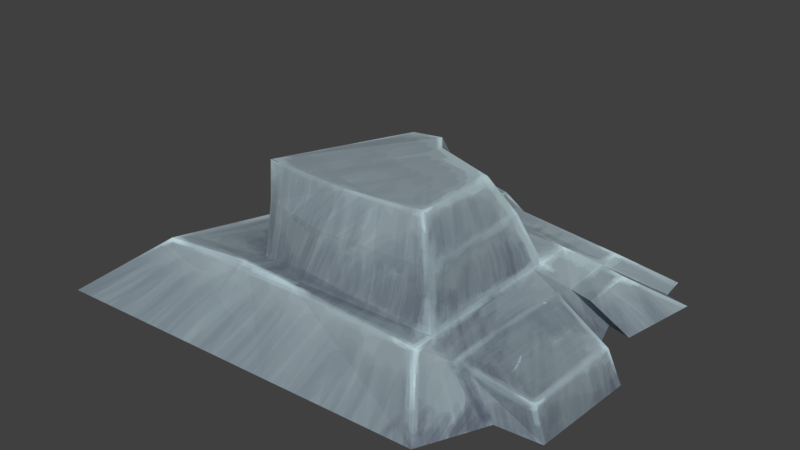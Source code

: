 # Source: Sketchfab_2018_04_17_01_25_47.blend  (saved by Blender 2.79.0; exported with 4.5.12 LTS)
import bpy
from mathutils import Matrix  # noqa: F401  (used for matrix-valued properties, if any)

bpy.ops.wm.read_factory_settings(use_empty=True)
scene = bpy.context.scene
scene.name = 'Scene'

# ---- collections
col_collection_1 = bpy.data.collections.new('Collection 1'); scene.collection.children.link(col_collection_1)

# ---- images (referenced by path relative to the original .blend; pixels are not part of the script)
import os
ASSET_DIR = os.environ.get("B2B_ASSET_DIR", "")  # directory of the original .blend (textures are referenced by path, not embedded)
HERE = os.path.dirname(os.path.abspath(__file__))  # packed textures are extracted next to this script under _unpacked/

def load_image(name, relpath, width, height, colorspace="sRGB"):
    """Load a texture the original file referenced (path relative to the .blend, or extracted next to this script)."""
    p = next((c for c in (os.path.join(HERE, relpath), os.path.join(ASSET_DIR, relpath)) if relpath and os.path.exists(c)), "")
    if p:
        img = bpy.data.images.load(p, check_existing=True)
        img.name = name
    else:  # same state as the original file: an image datablock whose file is absent (Cycles renders it pink)
        img = bpy.data.images.new(name, width, height)
        img.source = "FILE"
        img.filepath = "//" + (relpath or name)
    img.colorspace_settings.name = colorspace
    return img
img_untitled = load_image('Untitled', '_unpacked/texture.447eef65.png', 1024, 1024, 'sRGB')

# ---- materials (node trees are filled in below, after node groups)
mat_material = bpy.data.materials.new('Material')
mat_material.alpha_threshold = 0.0
mat_material.roughness = 0.5
mat_material.line_color = (0.0, 0.0, 0.0, 1.0)

# ---- material node trees
mat_material.use_nodes = True; mat_material.node_tree.nodes.clear()
_N = mat_material.node_tree.nodes; _L = mat_material.node_tree.links
n0 = _N.new('ShaderNodeOutputMaterial'); n0.name = 'Material Output'; n0.location = (300, 300)
n1 = _N.new('ShaderNodeBsdfDiffuse'); n1.name = 'Diffuse BSDF'; n1.location = (10, 300)
n2 = _N.new('ShaderNodeTexImage'); n2.name = 'Image Texture'; n2.location = (-221, 308)
n2.width = 140
n2.image = img_untitled
n2.interpolation = 'Closest'
_L.new(n1.outputs[0], n0.inputs[0])
_L.new(n2.outputs[0], n1.inputs[0])
n0.is_active_output = True

# ---- world
world_world = bpy.data.worlds.new('World'); scene.world = world_world
world_world.color = (0.05088, 0.05088, 0.05088)
world_world.use_sun_shadow = False
world_world.sun_shadow_jitter_overblur = 0.0
world_world.cycles.sampling_method = 'MANUAL'

# ---- meshes
me_cube = bpy.data.meshes.new('Cube')
me_cube.from_pydata([(1.484, 1.0, -1.0), (1.205, -1.277, -1.0), (-1.501, -1.403, -0.9984), (-1.49, 1.054, -0.9947), (1.0, 0.467, 0.2891), (1.0, -1.0, 0.2607), (-1.0, -0.9847, 0.2185), (-0.943, 0.5331, 0.1263), (1.413, -0.8337, -1.0), (-1.252, -0.2305, -0.9964), (1.0, -0.8573, 0.2756), (-0.7263, -0.2508, 0.2125), (-1.259, 0.1551, -0.996), (-0.729, -0.102, 0.185), (1.381, 0.4385, -1.0), (1.0, 0.2246, 0.2787), (-0.2337, 1.03, -0.997), (-0.3196, -1.348, -0.9991), (-0.1369, 0.8245, 0.5781), (-0.4053, -0.8984, 0.2369), (-0.3718, -0.7651, 0.2162), (-0.1149, -0.165, -0.998), (-0.1062, 0.1582, -0.9978), (-0.1671, 0.5693, 0.6289), (0.7233, 0.01301, 2.055), (0.7233, -0.5937, 2.054), (-0.4477, -0.6111, 2.02), (-0.05429, 0.2798, 2.021), (-0.4144, -0.6613, 1.234), (-0.1183, 0.4687, 0.8838), (0.8715, -0.7347, 1.282), (0.8715, 0.1267, 1.284), (0.04011, -0.8764, 0.234), (0.2236, 0.6592, 0.4442), (0.3118, 1.273, -0.9979), (0.1381, -1.327, -0.9994), (0.2341, 0.9481, 0.1816), (0.01666, -0.9289, 0.2441), (0.3148, -0.3657, -0.9986), (0.3405, 0.2423, -0.9984), (0.1849, -0.6412, 2.03), (0.1889, 0.2665, 2.121), (0.1687, 0.4812, 1.158), (0.1072, -0.7669, 1.248), (-0.04307, 1.039, 0.1427), (-0.1414, 1.282, -0.9971), (-0.1423, 0.686, 0.5521), (0.2805, 0.702, 0.1881), (0.2877, 0.1382, 2.116), (0.2468, 0.3063, 1.371), (0.1936, 0.4563, 0.3904), (0.3587, 1.02, -0.998), (1.164, 0.3164, -0.2704), (1.182, 0.6674, -0.1954), (0.3065, 0.8079, -0.2065), (1.649, 0.9546, -0.9939), (1.347, 0.622, -0.1893), (1.329, 0.271, -0.2642), (1.547, 0.3931, -0.9939), (0.2929, 0.9776, -0.1642), (1.168, 0.837, -0.1531), (1.471, 1.17, -0.9577), (0.3451, 1.19, -0.9557), (1.464, 0.1692, -1.0), (1.0, 0.1183, 0.2784), (1.168, 0.1572, -0.1313), (1.148, -0.8254, -0.102), (1.734, -0.02636, -1.108), (1.696, -0.7677, -1.108), (1.633, -0.7814, -0.3683), (1.648, -0.05499, -0.3899)], [], [(21, 17, 2, 9), (20, 11, 6, 19), (8, 66, 10, 5, 1), (17, 19, 6, 2), (12, 13, 7, 3), (18, 16, 3, 7), (2, 6, 11, 9), (14, 52, 15, 64, 65, 63), (23, 13, 11, 20), (22, 21, 9, 12), (16, 22, 12, 3), (18, 7, 13, 23), (9, 11, 13, 12), (36, 44, 46, 33), (34, 39, 22, 16, 45), (39, 38, 21, 22), (29, 28, 26, 27), (36, 34, 45, 44), (35, 37, 19, 17), (32, 20, 19, 37), (38, 35, 17, 21), (41, 27, 26, 40), (43, 30, 25, 40), (30, 31, 24, 25), (42, 29, 27, 41), (33, 46, 23, 29, 42), (10, 64, 15, 31, 30), (32, 10, 30, 43), (23, 20, 28, 29), (20, 32, 43, 28), (15, 50, 49, 31), (31, 49, 48, 24), (28, 43, 40, 26), (24, 48, 41, 40, 25), (8, 1, 35, 38), (10, 32, 37, 5), (1, 5, 37, 35), (4, 53, 54, 47), (14, 63, 8, 38, 39), (0, 14, 39, 34, 51), (4, 47, 50, 15), (44, 45, 16, 18), (46, 44, 18, 23), (50, 47, 36, 33), (49, 50, 33, 42), (47, 54, 51, 34, 36), (48, 49, 42, 41), (55, 56, 57, 58), (52, 53, 4, 15), (53, 56, 55, 0), (52, 57, 56, 53), (14, 58, 57, 52), (0, 55, 58, 14), (59, 60, 61, 62), (53, 60, 59, 54), (0, 61, 60, 53), (51, 62, 61, 0), (54, 59, 62, 51), (67, 70, 69, 68), (66, 8, 68, 69), (66, 65, 64, 10), (63, 65, 70, 67), (65, 66, 69, 70), (8, 63, 67, 68)])
_uv = me_cube.uv_layers.new(name='UVMap')
_uv.uv.foreach_set('vector', [0.2102, 0.2724, 0.3806, 0.3106, 0.3806, 0.4843, 0.212, 0.4395, 0.6129, 0.5751, 0.5385, 0.5224, 0.6455, 0.4831, 0.6323, 0.5703, 0.568, 0.4758, 0.5958, 0.3415, 0.6127, 0.285, 0.6326, 0.2915, 0.6326, 0.4831, 0.8186, 0.1728, 0.6341, 0.158, 0.6375, 0.07151, 0.8186, 0.0, 0.1869, 0.6101, 0.004054, 0.6406, 0.01824, 0.5525, 0.193, 0.4843, 0.3751, 0.4843, 0.3751, 0.7146, 0.193, 0.724, 0.2659, 0.5406, 0.193, 0.8416, 0.006026, 0.7746, 0.0, 0.6623, 0.1866, 0.666, 0.3875, 0.4351, 0.4284, 0.33, 0.4591, 0.2508, 0.4742, 0.2542, 0.4551, 0.3156, 0.4251, 0.4461, 0.4176, 0.6043, 0.517, 0.5218, 0.5385, 0.5224, 0.6129, 0.5751, 0.1634, 0.2689, 0.2102, 0.2724, 0.212, 0.4395, 0.156, 0.4379, 0.03586, 0.2815, 0.1634, 0.2689, 0.156, 0.4379, 0.0239, 0.4655, 0.3806, 0.6084, 0.425, 0.4896, 0.517, 0.5218, 0.4176, 0.6043, 0.1866, 0.666, 0.0, 0.6623, 0.004054, 0.6406, 0.1869, 0.6101, 0.8791, 0.3015, 0.8377, 0.3093, 0.8286, 0.2364, 0.8818, 0.2523, 0.004277, 0.1998, 0.1542, 0.2028, 0.1634, 0.2689, 0.03586, 0.2815, 0.0, 0.2662, 0.1542, 0.2028, 0.2423, 0.2108, 0.2102, 0.2724, 0.1634, 0.2689, 0.8423, 0.9373, 0.6867, 0.8597, 0.7142, 0.7517, 0.8495, 0.7699, 0.8791, 0.3015, 0.8843, 0.4814, 0.8186, 0.4792, 0.8377, 0.3093, 0.8186, 0.2397, 0.6337, 0.2201, 0.6341, 0.158, 0.8186, 0.1728, 0.6286, 0.6357, 0.6129, 0.5751, 0.6323, 0.5703, 0.6362, 0.6323, 0.2423, 0.2108, 0.3806, 0.2434, 0.3806, 0.3106, 0.2102, 0.2724, 0.193, 0.8114, 0.193, 0.7755, 0.3251, 0.724, 0.3251, 0.817, 0.769, 0.6013, 0.6582, 0.6008, 0.6754, 0.4853, 0.7533, 0.4859, 0.6264, 0.1363, 0.5041, 0.1091, 0.5444, 0.0, 0.6306, 0.01916, 0.8764, 0.1444, 0.8363, 0.1815, 0.8494, 0.01403, 0.8834, 0.0004614, 0.8818, 0.2523, 0.8291, 0.2376, 0.8267, 0.2205, 0.8363, 0.1815, 0.8764, 0.1444, 0.6127, 0.285, 0.4742, 0.2542, 0.4591, 0.2508, 0.5041, 0.1091, 0.6264, 0.1363, 0.7849, 0.7505, 0.6455, 0.7502, 0.6582, 0.6008, 0.769, 0.6013, 0.8495, 0.9788, 0.6455, 1.0, 0.6867, 0.8597, 0.8435, 0.9385, 0.8456, 0.7492, 0.7849, 0.7505, 0.769, 0.6013, 0.8456, 0.5988, 0.8456, 0.4831, 0.9656, 0.4838, 0.9656, 0.628, 0.8726, 0.6275, 0.8726, 0.6275, 0.9656, 0.628, 0.965, 0.74, 0.9002, 0.7396, 0.8456, 0.5988, 0.769, 0.6013, 0.7533, 0.4859, 0.8454, 0.4831, 0.2263, 0.8914, 0.211, 0.8268, 0.193, 0.8114, 0.3251, 0.817, 0.3145, 0.8957, 0.3177, 0.05307, 0.3806, 0.08666, 0.3806, 0.2434, 0.2423, 0.2108, 0.6247, 0.7767, 0.6286, 0.6357, 0.6362, 0.6323, 0.6455, 0.7768, 0.8186, 0.3957, 0.6326, 0.3649, 0.6337, 0.2201, 0.8186, 0.2397, 0.07003, 0.8625, 0.1474, 0.8416, 0.1464, 0.9715, 0.0869, 0.9715, 0.1328, 0.04882, 0.1724, 0.03856, 0.3177, 0.05307, 0.2423, 0.2108, 0.1542, 0.2028, 0.05196, 0.02983, 0.1328, 0.04882, 0.1542, 0.2028, 0.004277, 0.1998, 0.04134, 0.1947, 0.1508, 0.9548, 0.1474, 0.8436, 0.1846, 0.8416, 0.1846, 0.9647, 0.3378, 0.8949, 0.3251, 0.724, 0.3631, 0.7272, 0.3631, 0.9597, 0.8666, 0.903, 0.871, 0.9835, 0.8495, 0.9143, 0.871, 0.8826, 0.8843, 0.2311, 0.9075, 0.189, 0.9413, 0.1774, 0.9144, 0.2274, 0.9108, 0.3671, 0.8843, 0.2311, 0.9141, 0.2276, 0.9241, 0.3347, 0.9075, 0.189, 0.9028, 0.1298, 0.8935, 0.01103, 0.9286, 0.0, 0.9413, 0.1774, 0.9234, 0.4764, 0.9108, 0.3671, 0.9241, 0.3347, 0.9413, 0.4738, 0.929, 0.7505, 0.9053, 0.8826, 0.8533, 0.8826, 0.8495, 0.7697, 0.4284, 0.33, 0.3806, 0.3091, 0.425, 0.2418, 0.4591, 0.2508, 0.9413, 0.1523, 0.9653, 0.1576, 0.9653, 0.2919, 0.9413, 0.2866, 0.6326, 0.401, 0.6569, 0.3957, 0.6569, 0.4475, 0.6326, 0.4528, 0.9654, 0.2984, 0.9889, 0.2919, 0.9889, 0.4016, 0.9654, 0.408, 0.05196, 0.02983, 0.05966, 0.005946, 0.1405, 0.02494, 0.1328, 0.04882, 0.5089, 0.7768, 0.5089, 0.9067, 0.3806, 0.9424, 0.3895, 0.7777, 0.9413, 0.2919, 0.9654, 0.2978, 0.9654, 0.428, 0.9413, 0.4221, 0.6157, 0.7798, 0.641, 0.7768, 0.641, 0.9111, 0.6157, 0.9141, 0.04134, 0.1947, 0.01648, 0.1957, 0.0271, 0.03082, 0.05196, 0.02983, 0.9899, 0.2722, 0.9653, 0.2705, 0.9653, 0.1523, 0.9899, 0.154, 0.6157, 0.8888, 0.5112, 0.8835, 0.5089, 0.7768, 0.6157, 0.7799, 0.9855, 0.7505, 0.9855, 0.8875, 0.9509, 0.9133, 0.929, 0.8072, 0.5958, 0.3415, 0.4551, 0.3156, 0.4742, 0.2542, 0.6127, 0.285, 1.0, 0.02125, 1.0, 0.1523, 0.9413, 0.1007, 0.9634, 0.0, 0.07003, 0.8416, 0.07003, 0.9858, 5.2e-08, 0.9787, 0.0, 0.8721, 0.3177, 0.05307, 0.1724, 0.03856, 0.203, 0.0, 0.3104, 0.01073])
_ca = me_cube.color_attributes.new('Col', 'BYTE_COLOR', 'CORNER')
_ca.data.foreach_set('color', [1.0, 1.0, 1.0, 1.0, 1.0, 1.0, 1.0, 1.0, 1.0, 1.0, 1.0, 1.0, 1.0, 1.0, 1.0, 1.0, 1.0, 1.0, 1.0, 1.0, 1.0, 1.0, 1.0, 1.0, 1.0, 1.0, 1.0, 1.0, 1.0, 1.0, 1.0, 1.0, 1.0, 1.0, 1.0, 1.0, 1.0, 1.0, 1.0, 1.0, 1.0, 1.0, 1.0, 1.0, 1.0, 1.0, 1.0, 1.0, 1.0, 1.0, 1.0, 1.0, 1.0, 1.0, 1.0, 1.0, 1.0, 1.0, 1.0, 1.0, 1.0, 1.0, 1.0, 1.0, 1.0, 1.0, 1.0, 1.0, 1.0, 1.0, 1.0, 1.0, 1.0, 1.0, 1.0, 1.0, 1.0, 1.0, 1.0, 1.0, 1.0, 1.0, 1.0, 1.0, 1.0, 1.0, 1.0, 1.0, 1.0, 1.0, 1.0, 1.0, 1.0, 1.0, 1.0, 1.0, 1.0, 1.0, 1.0, 1.0, 1.0, 1.0, 1.0, 1.0, 1.0, 1.0, 1.0, 1.0, 1.0, 1.0, 1.0, 1.0, 1.0, 1.0, 1.0, 1.0, 1.0, 1.0, 1.0, 1.0, 1.0, 1.0, 1.0, 1.0, 1.0, 1.0, 1.0, 1.0, 1.0, 1.0, 1.0, 1.0, 1.0, 1.0, 1.0, 1.0, 1.0, 1.0, 1.0, 1.0, 1.0, 1.0, 1.0, 1.0, 1.0, 1.0, 1.0, 1.0, 1.0, 1.0, 1.0, 1.0, 1.0, 1.0, 1.0, 1.0, 1.0, 1.0, 1.0, 1.0, 1.0, 1.0, 1.0, 1.0, 1.0, 1.0, 1.0, 1.0, 1.0, 1.0, 1.0, 1.0, 1.0, 1.0, 1.0, 1.0, 1.0, 1.0, 1.0, 1.0, 1.0, 1.0, 1.0, 1.0, 1.0, 1.0, 1.0, 1.0, 1.0, 1.0, 1.0, 1.0, 1.0, 1.0, 1.0, 1.0, 1.0, 1.0, 1.0, 1.0, 1.0, 1.0, 1.0, 1.0, 1.0, 1.0, 1.0, 1.0, 1.0, 1.0, 1.0, 1.0, 1.0, 1.0, 1.0, 1.0, 1.0, 1.0, 1.0, 1.0, 1.0, 1.0, 1.0, 1.0, 1.0, 1.0, 1.0, 1.0, 1.0, 1.0, 1.0, 1.0, 1.0, 1.0, 1.0, 1.0, 1.0, 1.0, 1.0, 1.0, 1.0, 1.0, 1.0, 1.0, 1.0, 1.0, 1.0, 1.0, 1.0, 1.0, 1.0, 1.0, 1.0, 1.0, 1.0, 1.0, 1.0, 1.0, 1.0, 1.0, 1.0, 1.0, 1.0, 1.0, 1.0, 1.0, 1.0, 1.0, 1.0, 1.0, 1.0, 1.0, 1.0, 1.0, 1.0, 1.0, 1.0, 1.0, 1.0, 1.0, 1.0, 1.0, 1.0, 1.0, 1.0, 1.0, 1.0, 1.0, 1.0, 1.0, 1.0, 1.0, 1.0, 1.0, 1.0, 1.0, 1.0, 1.0, 1.0, 1.0, 1.0, 1.0, 1.0, 1.0, 1.0, 1.0, 1.0, 1.0, 1.0, 1.0, 1.0, 1.0, 1.0, 1.0, 1.0, 1.0, 1.0, 1.0, 1.0, 1.0, 1.0, 1.0, 1.0, 1.0, 1.0, 1.0, 1.0, 1.0, 1.0, 1.0, 1.0, 1.0, 1.0, 1.0, 1.0, 1.0, 1.0, 1.0, 1.0, 1.0, 1.0, 1.0, 1.0, 1.0, 1.0, 1.0, 1.0, 1.0, 1.0, 1.0, 1.0, 1.0, 1.0, 1.0, 1.0, 1.0, 1.0, 1.0, 1.0, 1.0, 1.0, 1.0, 1.0, 1.0, 1.0, 1.0, 1.0, 1.0, 1.0, 1.0, 1.0, 1.0, 1.0, 1.0, 1.0, 1.0, 1.0, 1.0, 1.0, 1.0, 1.0, 1.0, 1.0, 1.0, 1.0, 1.0, 1.0, 1.0, 1.0, 1.0, 1.0, 1.0, 1.0, 1.0, 1.0, 1.0, 1.0, 1.0, 1.0, 1.0, 1.0, 1.0, 1.0, 1.0, 1.0, 1.0, 1.0, 1.0, 1.0, 1.0, 1.0, 1.0, 1.0, 1.0, 1.0, 1.0, 1.0, 1.0, 1.0, 1.0, 1.0, 1.0, 1.0, 1.0, 1.0, 1.0, 1.0, 1.0, 1.0, 1.0, 1.0, 1.0, 1.0, 1.0, 1.0, 1.0, 1.0, 1.0, 1.0, 1.0, 1.0, 1.0, 1.0, 1.0, 1.0, 1.0, 1.0, 1.0, 1.0, 1.0, 1.0, 1.0, 1.0, 1.0, 1.0, 1.0, 1.0, 1.0, 1.0, 1.0, 1.0, 1.0, 1.0, 1.0, 1.0, 1.0, 1.0, 1.0, 1.0, 1.0, 1.0, 1.0, 1.0, 1.0, 1.0, 1.0, 1.0, 1.0, 1.0, 1.0, 1.0, 1.0, 1.0, 1.0, 1.0, 1.0, 1.0, 1.0, 1.0, 1.0, 1.0, 1.0, 1.0, 1.0, 1.0, 1.0, 1.0, 1.0, 1.0, 1.0, 1.0, 1.0, 1.0, 1.0, 1.0, 1.0, 1.0, 1.0, 1.0, 1.0, 1.0, 1.0, 1.0, 1.0, 1.0, 1.0, 1.0, 1.0, 1.0, 1.0, 1.0, 1.0, 1.0, 1.0, 1.0, 1.0, 1.0, 1.0, 1.0, 1.0, 1.0, 1.0, 1.0, 1.0, 1.0, 1.0, 1.0, 1.0, 1.0, 1.0, 1.0, 1.0, 1.0, 1.0, 1.0, 1.0, 1.0, 1.0, 1.0, 1.0, 1.0, 1.0, 1.0, 1.0, 1.0, 1.0, 1.0, 1.0, 1.0, 1.0, 1.0, 1.0, 1.0, 1.0, 1.0, 1.0, 1.0, 1.0, 1.0, 1.0, 1.0, 1.0, 1.0, 1.0, 1.0, 1.0, 1.0, 1.0, 1.0, 1.0, 1.0, 1.0, 1.0, 1.0, 1.0, 1.0, 1.0, 1.0, 1.0, 1.0, 1.0, 1.0, 1.0, 1.0, 1.0, 1.0, 1.0, 1.0, 1.0, 1.0, 1.0, 1.0, 1.0, 1.0, 1.0, 1.0, 1.0, 1.0, 1.0, 1.0, 1.0, 1.0, 1.0, 1.0, 1.0, 1.0, 1.0, 1.0, 1.0, 1.0, 1.0, 1.0, 1.0, 1.0, 1.0, 1.0, 1.0, 1.0, 1.0, 1.0, 1.0, 1.0, 1.0, 1.0, 1.0, 1.0, 1.0, 1.0, 1.0, 1.0, 1.0, 1.0, 1.0, 1.0, 1.0, 1.0, 1.0, 1.0, 1.0, 1.0, 1.0, 1.0, 1.0, 1.0, 1.0, 1.0, 1.0, 1.0, 1.0, 1.0, 1.0, 1.0, 1.0, 1.0, 1.0, 1.0, 1.0, 1.0, 1.0, 1.0, 1.0, 1.0, 1.0, 1.0, 1.0, 1.0, 1.0, 1.0, 1.0, 1.0, 1.0, 1.0, 1.0, 1.0, 1.0, 1.0, 1.0, 1.0, 1.0, 1.0, 1.0, 1.0, 1.0, 1.0, 1.0, 1.0, 1.0, 1.0, 1.0, 1.0, 1.0, 1.0, 1.0, 1.0, 1.0, 1.0, 1.0, 1.0, 1.0, 1.0, 1.0, 1.0, 1.0, 1.0, 1.0, 1.0, 1.0, 1.0, 1.0, 1.0, 1.0, 1.0, 1.0, 1.0, 1.0, 1.0, 1.0, 1.0, 1.0, 1.0, 1.0, 1.0, 1.0, 1.0, 1.0, 1.0, 1.0, 1.0, 1.0, 1.0, 1.0, 1.0, 1.0, 1.0, 1.0, 1.0, 1.0, 1.0, 1.0, 1.0, 1.0, 1.0, 1.0, 1.0, 1.0, 1.0, 1.0, 1.0, 1.0, 1.0, 1.0, 1.0, 1.0, 1.0, 1.0, 1.0, 1.0, 1.0, 1.0, 1.0, 1.0, 1.0, 1.0, 1.0, 1.0, 1.0, 1.0, 1.0, 1.0, 1.0, 1.0, 1.0, 1.0, 1.0, 1.0, 1.0, 1.0, 1.0, 1.0, 1.0, 1.0, 1.0, 1.0, 1.0, 1.0, 1.0, 1.0, 1.0, 1.0, 1.0, 1.0, 1.0, 1.0, 1.0, 1.0, 1.0, 1.0, 1.0, 1.0, 1.0, 1.0, 1.0, 1.0, 1.0, 1.0, 1.0, 1.0, 1.0, 1.0, 1.0, 1.0, 1.0, 1.0, 1.0, 1.0, 1.0, 1.0, 1.0, 1.0, 1.0, 1.0, 1.0, 1.0, 1.0, 1.0, 1.0, 1.0, 1.0, 1.0, 1.0, 1.0, 1.0, 1.0, 1.0, 1.0, 1.0, 1.0, 1.0, 1.0, 1.0, 1.0, 1.0, 1.0, 1.0, 1.0, 1.0, 1.0, 1.0, 1.0, 1.0, 1.0, 1.0, 1.0, 1.0, 1.0, 1.0, 1.0, 1.0, 1.0, 1.0, 1.0, 1.0, 1.0, 1.0, 1.0, 1.0, 1.0, 1.0, 1.0, 1.0, 1.0, 1.0, 1.0, 1.0, 1.0, 1.0, 1.0, 1.0, 1.0, 1.0, 1.0, 1.0, 1.0, 1.0, 1.0, 1.0, 1.0, 1.0, 1.0, 1.0, 1.0, 1.0, 1.0, 1.0, 1.0, 1.0, 1.0, 1.0, 1.0, 1.0, 1.0, 1.0, 1.0, 1.0, 1.0, 1.0, 1.0, 1.0, 1.0, 1.0, 1.0, 1.0, 1.0, 1.0, 1.0, 1.0, 1.0, 1.0, 1.0, 1.0, 1.0, 1.0, 1.0, 1.0, 1.0, 1.0, 1.0, 1.0, 1.0, 1.0, 1.0, 1.0, 1.0, 1.0, 1.0, 1.0, 1.0, 1.0, 1.0, 1.0, 1.0, 1.0, 1.0, 1.0, 1.0, 1.0, 1.0, 1.0, 1.0, 1.0, 1.0, 1.0, 1.0, 1.0, 1.0, 1.0, 1.0, 1.0, 1.0, 1.0, 1.0, 1.0, 1.0, 1.0, 1.0, 1.0, 1.0, 1.0, 1.0, 1.0, 1.0, 1.0, 1.0, 1.0, 1.0, 1.0, 1.0, 1.0, 1.0, 1.0, 1.0, 1.0, 1.0, 1.0, 1.0, 1.0, 1.0, 1.0, 1.0, 1.0, 1.0, 1.0, 1.0, 1.0, 1.0, 1.0, 1.0, 1.0, 1.0, 1.0, 1.0, 1.0, 1.0, 1.0, 1.0, 1.0, 1.0, 1.0, 1.0, 1.0, 1.0, 1.0, 1.0, 1.0, 1.0, 1.0, 1.0, 1.0, 1.0, 1.0, 1.0, 1.0, 1.0, 1.0, 1.0, 1.0, 1.0, 1.0, 1.0, 1.0, 1.0, 1.0, 1.0, 1.0, 1.0, 1.0, 1.0, 1.0, 1.0, 1.0, 1.0, 1.0, 1.0, 1.0, 1.0, 1.0, 1.0, 1.0, 1.0, 1.0, 1.0, 1.0, 1.0, 1.0])
me_cube.materials.append(mat_material)
me_cube.use_remesh_preserve_volume = False
me_cube.use_remesh_preserve_attributes = False
me_cube.use_mirror_vertex_groups = False
me_cube.update()

# ---- objects
ob_cube = bpy.data.objects.new('Cube', me_cube)

# ---- transforms, parenting, visibility, modifiers, constraints
ob_cube.location = (0.0, 0.0, 0.3628)
ob_cube.scale = (1.103, 1.103, 0.3508)
ob_cube.lock_rotations_4d = False
ob_cube.empty_display_type = 'ARROWS'
ob_cube.lineart.crease_threshold = 0.0

# ---- collection membership
col_collection_1.objects.link(ob_cube)

# ---- scene / render settings (as saved in the file)
scene.frame_start = 1; scene.frame_end = 250; scene.frame_set(1)
scene.render.engine = 'CYCLES'
scene.render.resolution_percentage = 50
scene.render.dither_intensity = 0.0
scene.cycles.use_denoising = False
scene.cycles.samples = 128
scene.cycles.sampling_pattern = 'TABULATED_SOBOL'
scene.cycles.use_adaptive_sampling = False
scene.cycles.use_light_tree = False
scene.cycles.blur_glossy = 0.0
scene.cycles.sample_clamp_indirect = 0.0
scene.view_settings.view_transform = 'Standard'
bpy.context.view_layer.update()

# ---- added for rendering (the .blend has no active camera and no usable light): camera, sun
cam_auto = bpy.data.cameras.new('AutoCamera')
cam_auto.lens = 50.0
cam_auto.sensor_width = 36.0
cam_auto.clip_end = 1000.0
ob_auto_camera = bpy.data.objects.new('AutoCamera', cam_auto)
scene.collection.objects.link(ob_auto_camera)
ob_auto_camera.location = (4.54496, -5.3673, 4.0739)
ob_auto_camera.rotation_euler = (1.09748, -7.21219e-08, 0.694738)
scene.camera = ob_auto_camera
light_auto_sun = bpy.data.lights.new('AutoSun', 'SUN')
light_auto_sun.energy = 3.0
light_auto_sun.angle = 0.0523599
ob_auto_sun = bpy.data.objects.new('AutoSun', light_auto_sun)
scene.collection.objects.link(ob_auto_sun)
ob_auto_sun.rotation_euler = (0.872665, 0.174533, 0.523599)
bpy.context.view_layer.update()
